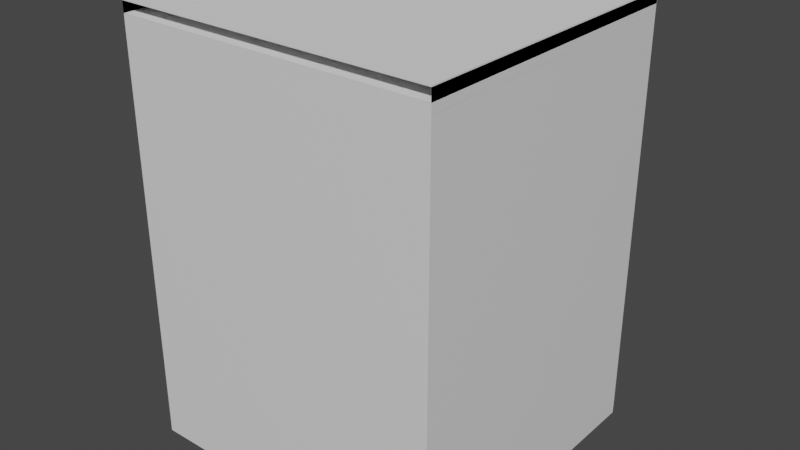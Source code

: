 # Source: WorktopCorner.blend  (saved by Blender 2.81.16; exported with 4.5.12 LTS)
import bpy
from mathutils import Matrix  # noqa: F401  (used for matrix-valued properties, if any)

bpy.ops.wm.read_factory_settings(use_empty=True)
scene = bpy.context.scene
scene.name = 'Scene'

# ---- collections
col_collection = bpy.data.collections.new('Collection'); scene.collection.children.link(col_collection)

# ---- materials (node trees are filled in below, after node groups)
mat_material = bpy.data.materials.new('Material')
mat_material.alpha_threshold = 0.0
mat_material.use_transparent_shadow = False
mat_material.line_color = (0.0, 0.0, 0.0, 1.0)
mat_material_001 = bpy.data.materials.new('Material.001')
mat_material_001.alpha_threshold = 0.0
mat_material_001.use_transparent_shadow = False
mat_material_001.line_color = (0.0, 0.0, 0.0, 1.0)
mat_material_002 = bpy.data.materials.new('Material.002')
mat_material_002.alpha_threshold = 0.0
mat_material_002.use_transparent_shadow = False
mat_material_002.line_color = (0.0, 0.0, 0.0, 1.0)
mat_material_003 = bpy.data.materials.new('Material.003')
mat_material_003.alpha_threshold = 0.0
mat_material_003.use_transparent_shadow = False
mat_material_003.line_color = (0.0, 0.0, 0.0, 1.0)
mat_material_004 = bpy.data.materials.new('Material.004')
mat_material_004.alpha_threshold = 0.0
mat_material_004.use_transparent_shadow = False
mat_material_004.line_color = (0.0, 0.0, 0.0, 1.0)
mat_material_006 = bpy.data.materials.new('Material.006')
mat_material_006.alpha_threshold = 0.0
mat_material_006.use_transparent_shadow = False
mat_material_006.line_color = (0.0, 0.0, 0.0, 1.0)

# ---- material node trees
mat_material.use_nodes = True; mat_material.node_tree.nodes.clear()
_N = mat_material.node_tree.nodes; _L = mat_material.node_tree.links
n0 = _N.new('ShaderNodeOutputMaterial'); n0.name = 'Material Output'; n0.location = (300, 300)
n1 = _N.new('ShaderNodeBsdfPrincipled'); n1.name = 'Principled BSDF'; n1.location = (10, 300)
n1.distribution = 'GGX'
n1.subsurface_method = 'BURLEY'
n1.inputs[2].default_value = 0.4
n1.inputs[3].default_value = 1.45
n1.inputs[27].default_value = (0.0, 0.0, 0.0, 1.0)
n1.inputs[28].default_value = 1.0
_L.new(n1.outputs[0], n0.inputs[0])
n0.is_active_output = True
mat_material_001.use_nodes = True; mat_material_001.node_tree.nodes.clear()
_N = mat_material_001.node_tree.nodes; _L = mat_material_001.node_tree.links
n0 = _N.new('ShaderNodeOutputMaterial'); n0.name = 'Material Output'; n0.location = (300, 300)
n1 = _N.new('ShaderNodeBsdfPrincipled'); n1.name = 'Principled BSDF'; n1.location = (10, 300)
n1.distribution = 'GGX'
n1.subsurface_method = 'BURLEY'
n1.inputs[2].default_value = 0.4
n1.inputs[3].default_value = 1.45
n1.inputs[27].default_value = (0.0, 0.0, 0.0, 1.0)
n1.inputs[28].default_value = 1.0
_L.new(n1.outputs[0], n0.inputs[0])
n0.is_active_output = True
mat_material_002.use_nodes = True; mat_material_002.node_tree.nodes.clear()
_N = mat_material_002.node_tree.nodes; _L = mat_material_002.node_tree.links
n0 = _N.new('ShaderNodeOutputMaterial'); n0.name = 'Material Output'; n0.location = (300, 300)
n1 = _N.new('ShaderNodeBsdfPrincipled'); n1.name = 'Principled BSDF'; n1.location = (10, 300)
n1.distribution = 'GGX'
n1.subsurface_method = 'BURLEY'
n1.inputs[2].default_value = 0.4
n1.inputs[3].default_value = 1.45
n1.inputs[27].default_value = (0.0, 0.0, 0.0, 1.0)
n1.inputs[28].default_value = 1.0
_L.new(n1.outputs[0], n0.inputs[0])
n0.is_active_output = True
mat_material_003.use_nodes = True; mat_material_003.node_tree.nodes.clear()
_N = mat_material_003.node_tree.nodes; _L = mat_material_003.node_tree.links
n0 = _N.new('ShaderNodeOutputMaterial'); n0.name = 'Material Output'; n0.location = (300, 300)
n1 = _N.new('ShaderNodeBsdfPrincipled'); n1.name = 'Principled BSDF'; n1.location = (10, 300)
n1.distribution = 'GGX'
n1.subsurface_method = 'BURLEY'
n1.inputs[2].default_value = 0.4
n1.inputs[3].default_value = 1.45
n1.inputs[27].default_value = (0.0, 0.0, 0.0, 1.0)
n1.inputs[28].default_value = 1.0
_L.new(n1.outputs[0], n0.inputs[0])
n0.is_active_output = True
mat_material_004.use_nodes = True; mat_material_004.node_tree.nodes.clear()
_N = mat_material_004.node_tree.nodes; _L = mat_material_004.node_tree.links
n0 = _N.new('ShaderNodeOutputMaterial'); n0.name = 'Material Output'; n0.location = (300, 300)
n1 = _N.new('ShaderNodeBsdfPrincipled'); n1.name = 'Principled BSDF'; n1.location = (10, 300)
n1.distribution = 'GGX'
n1.subsurface_method = 'BURLEY'
n1.inputs[2].default_value = 0.4
n1.inputs[3].default_value = 1.45
n1.inputs[27].default_value = (0.0, 0.0, 0.0, 1.0)
n1.inputs[28].default_value = 1.0
_L.new(n1.outputs[0], n0.inputs[0])
n0.is_active_output = True
mat_material_006.use_nodes = True; mat_material_006.node_tree.nodes.clear()
_N = mat_material_006.node_tree.nodes; _L = mat_material_006.node_tree.links
n0 = _N.new('ShaderNodeOutputMaterial'); n0.name = 'Material Output'; n0.location = (300, 300)
n1 = _N.new('ShaderNodeBsdfPrincipled'); n1.name = 'Principled BSDF'; n1.location = (10, 300)
n1.distribution = 'GGX'
n1.subsurface_method = 'BURLEY'
n1.inputs[2].default_value = 0.4
n1.inputs[3].default_value = 1.45
n1.inputs[27].default_value = (0.0, 0.0, 0.0, 1.0)
n1.inputs[28].default_value = 1.0
_L.new(n1.outputs[0], n0.inputs[0])
n0.is_active_output = True

# ---- world
world_world = bpy.data.worlds.new('World'); scene.world = world_world
world_world.use_nodes = True; world_world.node_tree.nodes.clear()
_N = world_world.node_tree.nodes; _L = world_world.node_tree.links
n0 = _N.new('ShaderNodeOutputWorld'); n0.name = 'World Output'; n0.location = (300, 300)
n1 = _N.new('ShaderNodeBackground'); n1.name = 'Background'; n1.location = (10, 300)
n1.inputs[0].default_value = (0.05088, 0.05088, 0.05088, 1.0)
_L.new(n1.outputs[0], n0.inputs[0])
n0.is_active_output = True
world_world.color = (0.05088, 0.05088, 0.05088)
world_world.use_sun_shadow = False
world_world.sun_shadow_jitter_overblur = 0.0

# ---- meshes
me_cube = bpy.data.meshes.new('Cube')
me_cube.from_pydata([(1.0, 1.0, 1.0), (1.0, 1.0, -1.0), (1.0, -1.0, 1.0), (1.0, -1.0, -1.0), (-1.0, 1.0, 1.0), (-1.0, 1.0, -1.0), (-1.0, -1.0, 1.0), (-1.0, -1.0, -1.0)], [], [(0, 4, 6, 2), (3, 2, 6, 7), (7, 6, 4, 5), (5, 1, 3, 7), (1, 0, 2, 3), (5, 4, 0, 1)])
_uv = me_cube.uv_layers.new(name='UVMap')
_uv.uv.foreach_set('vector', [0.375, 0.0, 0.625, 0.0, 0.625, 0.25, 0.375, 0.25, 0.375, 0.25, 0.625, 0.25, 0.625, 0.5, 0.375, 0.5, 0.375, 0.5, 0.625, 0.5, 0.625, 0.75, 0.375, 0.75, 0.375, 0.75, 0.625, 0.75, 0.625, 1.0, 0.375, 1.0, 0.125, 0.5, 0.375, 0.5, 0.375, 0.75, 0.125, 0.75, 0.625, 0.5, 0.875, 0.5, 0.875, 0.75, 0.625, 0.75])
me_cube.materials.append(mat_material)
me_cube.use_remesh_preserve_volume = False
me_cube.use_remesh_preserve_attributes = False
me_cube.use_mirror_vertex_groups = False
me_cube.update()
me_cube_001 = bpy.data.meshes.new('Cube.001')
me_cube_001.from_pydata([(1.0, 1.0, 1.0), (1.0, 1.0, -1.0), (1.0, -1.0, 1.0), (1.0, -1.0, -1.0), (-1.0, 1.0, 1.0), (-1.0, 1.0, -1.0), (-1.0, -1.0, 1.0), (-1.0, -1.0, -1.0)], [], [(0, 4, 6, 2), (3, 2, 6, 7), (7, 6, 4, 5), (5, 1, 3, 7), (1, 0, 2, 3), (5, 4, 0, 1)])
_uv = me_cube_001.uv_layers.new(name='UVMap')
_uv.uv.foreach_set('vector', [0.375, 0.0, 0.625, 0.0, 0.625, 0.25, 0.375, 0.25, 0.375, 0.25, 0.625, 0.25, 0.625, 0.5, 0.375, 0.5, 0.375, 0.5, 0.625, 0.5, 0.625, 0.75, 0.375, 0.75, 0.375, 0.75, 0.625, 0.75, 0.625, 1.0, 0.375, 1.0, 0.125, 0.5, 0.375, 0.5, 0.375, 0.75, 0.125, 0.75, 0.625, 0.5, 0.875, 0.5, 0.875, 0.75, 0.625, 0.75])
me_cube_001.materials.append(mat_material_001)
me_cube_001.use_remesh_preserve_volume = False
me_cube_001.use_remesh_preserve_attributes = False
me_cube_001.use_mirror_vertex_groups = False
me_cube_001.update()
me_cube_002 = bpy.data.meshes.new('Cube.002')
me_cube_002.from_pydata([(1.0, 1.0, 1.0), (1.0, 1.0, -1.0), (1.0, -1.0, 1.0), (1.0, -1.0, -1.0), (-1.0, 1.0, 1.0), (-1.0, 1.0, -1.0), (-1.0, -1.0, 1.0), (-1.0, -1.0, -1.0)], [], [(0, 4, 6, 2), (3, 2, 6, 7), (7, 6, 4, 5), (5, 1, 3, 7), (1, 0, 2, 3), (5, 4, 0, 1)])
_uv = me_cube_002.uv_layers.new(name='UVMap')
_uv.uv.foreach_set('vector', [0.375, 0.0, 0.625, 0.0, 0.625, 0.25, 0.375, 0.25, 0.375, 0.25, 0.625, 0.25, 0.625, 0.5, 0.375, 0.5, 0.375, 0.5, 0.625, 0.5, 0.625, 0.75, 0.375, 0.75, 0.375, 0.75, 0.625, 0.75, 0.625, 1.0, 0.375, 1.0, 0.125, 0.5, 0.375, 0.5, 0.375, 0.75, 0.125, 0.75, 0.625, 0.5, 0.875, 0.5, 0.875, 0.75, 0.625, 0.75])
me_cube_002.materials.append(mat_material_002)
me_cube_002.use_remesh_preserve_volume = False
me_cube_002.use_remesh_preserve_attributes = False
me_cube_002.use_mirror_vertex_groups = False
me_cube_002.update()
me_cube_003 = bpy.data.meshes.new('Cube.003')
me_cube_003.from_pydata([(1.0, 1.0, 1.0), (1.0, 1.0, -1.0), (1.0, -1.0, 1.0), (1.0, -1.0, -1.0), (-1.0, 1.0, 1.0), (-1.0, 1.0, -1.0), (-1.0, -1.0, 1.0), (-1.0, -1.0, -1.0)], [], [(0, 4, 6, 2), (3, 2, 6, 7), (7, 6, 4, 5), (5, 1, 3, 7), (1, 0, 2, 3), (5, 4, 0, 1)])
_uv = me_cube_003.uv_layers.new(name='UVMap')
_uv.uv.foreach_set('vector', [0.375, 0.0, 0.625, 0.0, 0.625, 0.25, 0.375, 0.25, 0.375, 0.25, 0.625, 0.25, 0.625, 0.5, 0.375, 0.5, 0.375, 0.5, 0.625, 0.5, 0.625, 0.75, 0.375, 0.75, 0.375, 0.75, 0.625, 0.75, 0.625, 1.0, 0.375, 1.0, 0.125, 0.5, 0.375, 0.5, 0.375, 0.75, 0.125, 0.75, 0.625, 0.5, 0.875, 0.5, 0.875, 0.75, 0.625, 0.75])
me_cube_003.materials.append(mat_material_003)
me_cube_003.use_remesh_preserve_volume = False
me_cube_003.use_remesh_preserve_attributes = False
me_cube_003.use_mirror_vertex_groups = False
me_cube_003.update()
me_cube_004 = bpy.data.meshes.new('Cube.004')
me_cube_004.from_pydata([(1.0, 1.0, 1.0), (1.0, 1.0, -1.0), (1.0, -1.0, 1.0), (1.0, -1.0, -1.0), (-1.0, 1.0, 1.0), (-1.0, 1.0, -1.0), (-1.0, -1.0, 1.0), (-1.0, -1.0, -1.0)], [], [(0, 4, 6, 2), (3, 2, 6, 7), (7, 6, 4, 5), (5, 1, 3, 7), (1, 0, 2, 3), (5, 4, 0, 1)])
_uv = me_cube_004.uv_layers.new(name='UVMap')
_uv.uv.foreach_set('vector', [0.375, 0.0, 0.625, 0.0, 0.625, 0.25, 0.375, 0.25, 0.375, 0.25, 0.625, 0.25, 0.625, 0.5, 0.375, 0.5, 0.375, 0.5, 0.625, 0.5, 0.625, 0.75, 0.375, 0.75, 0.375, 0.75, 0.625, 0.75, 0.625, 1.0, 0.375, 1.0, 0.125, 0.5, 0.375, 0.5, 0.375, 0.75, 0.125, 0.75, 0.625, 0.5, 0.875, 0.5, 0.875, 0.75, 0.625, 0.75])
me_cube_004.materials.append(mat_material_004)
me_cube_004.use_remesh_preserve_volume = False
me_cube_004.use_remesh_preserve_attributes = False
me_cube_004.use_mirror_vertex_groups = False
me_cube_004.update()
me_cube_006 = bpy.data.meshes.new('Cube.006')
me_cube_006.from_pydata([(-1.0, -1.0, -1.0), (-0.9999, -0.9999, 1.0), (1.0, -1.0, -1.0), (0.9999, -0.9999, 1.0), (-1.0, 0.9058, -1.0), (-0.9999, 0.9057, 1.0), (1.0, 0.9058, -1.0), (0.9999, 0.9057, 1.0), (-1.0, 0.9627, -1.0), (1.0, 0.9627, -1.0), (-1.0, 1.0, 0.002416), (-1.0, 0.9627, -1.0), (-1.0, 0.9627, 1.0), (-1.0, 1.0, -0.002416), (1.0, 0.9627, -1.0), (1.0, 1.0, 0.002416), (1.0, 1.0, -0.002416), (1.0, 0.9627, 1.0), (-1.0, 0.9058, -1.003), (-1.0, -1.0, -1.003), (1.0, -1.0, -1.003), (1.0, 0.9058, -1.003), (-1.0, -1.0, 0.7895), (1.0, -1.0, 0.7895), (1.0, 0.9058, 0.7895), (-1.0, 0.9058, 0.7895), (1.0, 0.9058, 1.0), (1.0, -1.0, 1.0), (-1.0, -1.0, 1.0), (-1.0, 0.9058, 1.0), (1.0, 0.9161, 0.7895), (1.0, 0.9161, -1.0), (-1.0, 0.9161, -1.0), (-1.0, 0.9161, 0.7895), (1.0, 0.9084, 0.7895), (1.0, 0.9084, -1.0), (-1.0, 0.9084, -1.0), (-1.0, 0.9084, 0.7895)], [(14, 9), (8, 11), (10, 13), (16, 15)], [(24, 26, 27, 23), (23, 27, 28, 22), (0, 4, 18, 19), (7, 5, 1, 3), (22, 28, 29, 25), (18, 21, 20, 19), (4, 6, 21, 18), (6, 2, 20, 21), (2, 0, 19, 20), (0, 22, 25, 4), (23, 22, 33, 30), (6, 24, 23, 2), (7, 3, 27, 26), (3, 1, 28, 27), (1, 5, 29, 28), (5, 7, 26, 29), (30, 33, 37, 34), (2, 23, 30, 31), (0, 2, 31, 32), (22, 0, 32, 33), (35, 34, 37, 36), (32, 31, 35, 36), (33, 32, 36, 37), (31, 30, 34, 35)])
_uv = me_cube_006.uv_layers.new(name='UVMap')
_uv.uv.foreach_set('vector', [0.5987, 0.5118, 0.625, 0.5118, 0.625, 0.75, 0.5987, 0.75, 0.5987, 0.75, 0.625, 0.75, 0.625, 1.0, 0.5987, 1.0, 0.375, 0.0, 0.375, 0.2382, 0.375, 0.2382, 0.375, 0.0, 0.625, 0.5118, 0.875, 0.5118, 0.875, 0.75, 0.625, 0.75, 0.5987, 0.0, 0.625, 0.0, 0.625, 0.2382, 0.5987, 0.2382, 0.125, 0.5118, 0.375, 0.5118, 0.375, 0.75, 0.125, 0.75, 0.125, 0.5118, 0.375, 0.5118, 0.375, 0.5118, 0.125, 0.5118, 0.375, 0.5118, 0.375, 0.75, 0.375, 0.75, 0.375, 0.5118, 0.375, 0.75, 0.375, 1.0, 0.375, 1.0, 0.375, 0.75, 0.375, 0.0, 0.5987, 0.0, 0.5987, 0.2382, 0.375, 0.2382, 0.5987, 0.75, 0.5987, 1.0, 0.5987, 1.0, 0.5987, 0.75, 0.375, 0.5118, 0.5987, 0.5118, 0.5987, 0.75, 0.375, 0.75, 0.625, 0.5118, 0.625, 0.75, 0.625, 0.75, 0.625, 0.5118, 0.625, 0.75, 0.875, 0.75, 0.875, 0.75, 0.625, 0.75, 0.875, 0.75, 0.875, 0.5118, 0.875, 0.5118, 0.875, 0.75, 0.875, 0.5118, 0.625, 0.5118, 0.625, 0.5118, 0.875, 0.5118, 0.5987, 0.75, 0.5987, 1.0, 0.5987, 1.0, 0.5987, 0.75, 0.375, 0.75, 0.5987, 0.75, 0.5987, 0.75, 0.375, 0.75, 0.375, 1.0, 0.375, 0.75, 0.375, 0.75, 0.375, 1.0, 0.5987, 0.0, 0.375, 0.0, 0.375, 0.0, 0.5987, 0.0, 0.375, 0.75, 0.5987, 0.75, 0.5987, 1.0, 0.375, 1.0, 0.375, 1.0, 0.375, 0.75, 0.375, 0.75, 0.375, 1.0, 0.5987, 0.0, 0.375, 0.0, 0.375, 0.0, 0.5987, 0.0, 0.375, 0.75, 0.5987, 0.75, 0.5987, 0.75, 0.375, 0.75])
me_cube_006.use_remesh_fix_poles = True
me_cube_006.use_remesh_preserve_attributes = False
me_cube_006.use_mirror_vertex_groups = False
me_cube_006.update()
me_cube_007 = bpy.data.meshes.new('Cube.007')
me_cube_007.from_pydata([(1.0, 1.0, 1.0), (1.0, 1.0, -1.0), (1.0, -1.0, 1.0), (1.0, -1.0, -1.0), (-1.0, 1.0, 1.0), (-1.0, 1.0, -1.0), (-1.0, -1.0, 1.0), (-1.0, -1.0, -1.0)], [], [(0, 4, 6, 2), (3, 2, 6, 7), (7, 6, 4, 5), (5, 1, 3, 7), (1, 0, 2, 3), (5, 4, 0, 1)])
_uv = me_cube_007.uv_layers.new(name='UVMap')
_uv.uv.foreach_set('vector', [0.375, 0.0, 0.625, 0.0, 0.625, 0.25, 0.375, 0.25, 0.375, 0.25, 0.625, 0.25, 0.625, 0.5, 0.375, 0.5, 0.375, 0.5, 0.625, 0.5, 0.625, 0.75, 0.375, 0.75, 0.375, 0.75, 0.625, 0.75, 0.625, 1.0, 0.375, 1.0, 0.125, 0.5, 0.375, 0.5, 0.375, 0.75, 0.125, 0.75, 0.625, 0.5, 0.875, 0.5, 0.875, 0.75, 0.625, 0.75])
me_cube_007.materials.append(mat_material_006)
me_cube_007.use_remesh_preserve_volume = False
me_cube_007.use_remesh_preserve_attributes = False
me_cube_007.use_mirror_vertex_groups = False
me_cube_007.update()

# ---- objects
ob_cube = bpy.data.objects.new('Cube', me_cube)
ob_cube_001 = bpy.data.objects.new('Cube.001', me_cube_001)
ob_cube_002 = bpy.data.objects.new('Cube.002', me_cube_002)
ob_cube_003 = bpy.data.objects.new('Cube.003', me_cube_003)
ob_cube_004 = bpy.data.objects.new('Cube.004', me_cube_004)
ob_cube_006 = bpy.data.objects.new('Cube.006', me_cube_006)
ob_cube_007 = bpy.data.objects.new('Cube.007', me_cube_007)

# ---- transforms, parenting, visibility, modifiers, constraints
ob_cube.location = (0.0004034, -0.1, 0.004069)
ob_cube.rotation_euler = (-0.0, -3.142, -0.0)
ob_cube.scale = (0.75, 0.02, 1.0)
ob_cube.lock_rotations_4d = False
ob_cube.empty_display_type = 'ARROWS'
ob_cube.lineart.crease_threshold = 0.0
ob_cube_001.location = (0.7704, 0.63, 0.004069)
ob_cube_001.rotation_euler = (3.142, -1.14e-14, -1.571)
ob_cube_001.scale = (0.75, 0.02, 1.0)
ob_cube_001.lock_rotations_4d = False
ob_cube_001.empty_display_type = 'ARROWS'
ob_cube_001.lineart.crease_threshold = 0.0
ob_cube_002.location = (-0.7696, 0.63, 0.004069)
ob_cube_002.rotation_euler = (3.142, -1.14e-14, -1.571)
ob_cube_002.scale = (0.75, 0.02, 1.0)
ob_cube_002.lock_rotations_4d = False
ob_cube_002.empty_display_type = 'ARROWS'
ob_cube_002.lineart.crease_threshold = 0.0
ob_cube_003.location = (0.0004036, 0.63, 1.024)
ob_cube_003.rotation_euler = (-1.571, -3.142, -0.0)
ob_cube_003.scale = (0.79, 0.02, 0.75)
ob_cube_003.lock_rotations_4d = False
ob_cube_003.empty_display_type = 'ARROWS'
ob_cube_003.lineart.crease_threshold = 0.0
ob_cube_004.location = (0.0004033, 0.63, -1.016)
ob_cube_004.rotation_euler = (-1.571, -3.142, -0.0)
ob_cube_004.scale = (0.79, 0.02, 0.75)
ob_cube_004.lock_rotations_4d = False
ob_cube_004.empty_display_type = 'ARROWS'
ob_cube_004.lineart.crease_threshold = 0.0
ob_cube_006.location = (-0.001081, 0.6706, 1.075)
ob_cube_006.scale = (0.79, 0.79, 0.03)
ob_cube_006.lineart.crease_threshold = 0.0
ob_cube_007.location = (0.0004034, 1.363, 0.004069)
ob_cube_007.rotation_euler = (-0.0, -3.142, -0.0)
ob_cube_007.scale = (0.75, 0.02, 1.0)
ob_cube_007.lock_rotations_4d = False
ob_cube_007.empty_display_type = 'ARROWS'
ob_cube_007.lineart.crease_threshold = 0.0

# ---- collection membership
col_collection.objects.link(ob_cube)
col_collection.objects.link(ob_cube_001)
col_collection.objects.link(ob_cube_002)
col_collection.objects.link(ob_cube_003)
col_collection.objects.link(ob_cube_004)
col_collection.objects.link(ob_cube_006)
col_collection.objects.link(ob_cube_007)

# ---- scene / render settings (as saved in the file)
scene.frame_start = 1; scene.frame_end = 250; scene.frame_set(217)
scene.render.engine = 'BLENDER_EEVEE_NEXT'
scene.cycles.use_denoising = False
scene.cycles.samples = 128
scene.cycles.sampling_pattern = 'TABULATED_SOBOL'
scene.cycles.use_adaptive_sampling = False
scene.cycles.use_light_tree = False
scene.view_settings.view_transform = 'Filmic'
bpy.context.view_layer.update()

# ---- added for rendering (the .blend has no active camera and no usable light): camera, sun
cam_auto = bpy.data.cameras.new('AutoCamera')
cam_auto.lens = 50.0
cam_auto.sensor_width = 36.0
cam_auto.clip_end = 1000.0
ob_auto_camera = bpy.data.objects.new('AutoCamera', cam_auto)
scene.collection.objects.link(ob_auto_camera)
ob_auto_camera.location = (2.86364, -2.76645, 2.32556)
ob_auto_camera.rotation_euler = (1.09748, -7.21219e-08, 0.694738)
scene.camera = ob_auto_camera
light_auto_sun = bpy.data.lights.new('AutoSun', 'SUN')
light_auto_sun.energy = 3.0
light_auto_sun.angle = 0.0523599
ob_auto_sun = bpy.data.objects.new('AutoSun', light_auto_sun)
scene.collection.objects.link(ob_auto_sun)
ob_auto_sun.rotation_euler = (0.872665, 0.174533, 0.523599)
bpy.context.view_layer.update()
